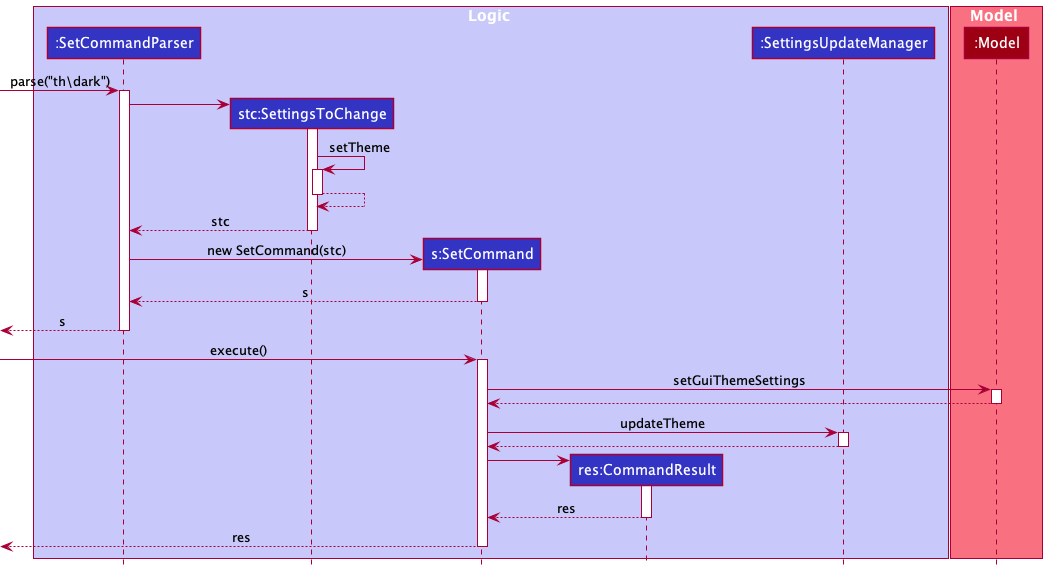

The diagram above was rendered by PlantUML. Its source (embedded in the PNG):
@startuml
!include style.puml

box Logic LOGIC_COLOR_T1
participant ":SetCommandParser" as SetCommandParser LOGIC_COLOR
participant "stc:SettingsToChange" as SettingsToChange LOGIC_COLOR
participant "s:SetCommand" as SetCommand LOGIC_COLOR
participant "res:CommandResult" as CommandResult LOGIC_COLOR
participant ":SettingsUpdateManager" as SettingsUpdateManager LOGIC_COLOR
end box

box Model MODEL_COLOR_T1
participant ":Model" as Model MODEL_COLOR
end box


[-> SetCommandParser : parse("th\dark")
activate SetCommandParser

create SettingsToChange
SetCommandParser -> SettingsToChange
activate SettingsToChange

SettingsToChange -> SettingsToChange : setTheme
activate SettingsToChange

SettingsToChange --> SettingsToChange
deactivate SettingsToChange

SettingsToChange --> SetCommandParser : stc
deactivate SettingsToChange

create SetCommand
SetCommandParser -> SetCommand : new SetCommand(stc)
activate SetCommand

SetCommand --> SetCommandParser : s
deactivate SetCommand

[<-- SetCommandParser : s
deactivate SetCommandParser

[-> SetCommand : execute()
activate SetCommand

SetCommand -> Model : setGuiThemeSettings
activate Model

Model --> SetCommand
deactivate Model

SetCommand -> SettingsUpdateManager : updateTheme
activate SettingsUpdateManager

SettingsUpdateManager --> SetCommand
deactivate SettingsUpdateManager

create CommandResult
SetCommand -> CommandResult
activate CommandResult

CommandResult --> SetCommand : res
deactivate CommandResult

[<-- SetCommand: res
deactivate SetCommand

@enduml